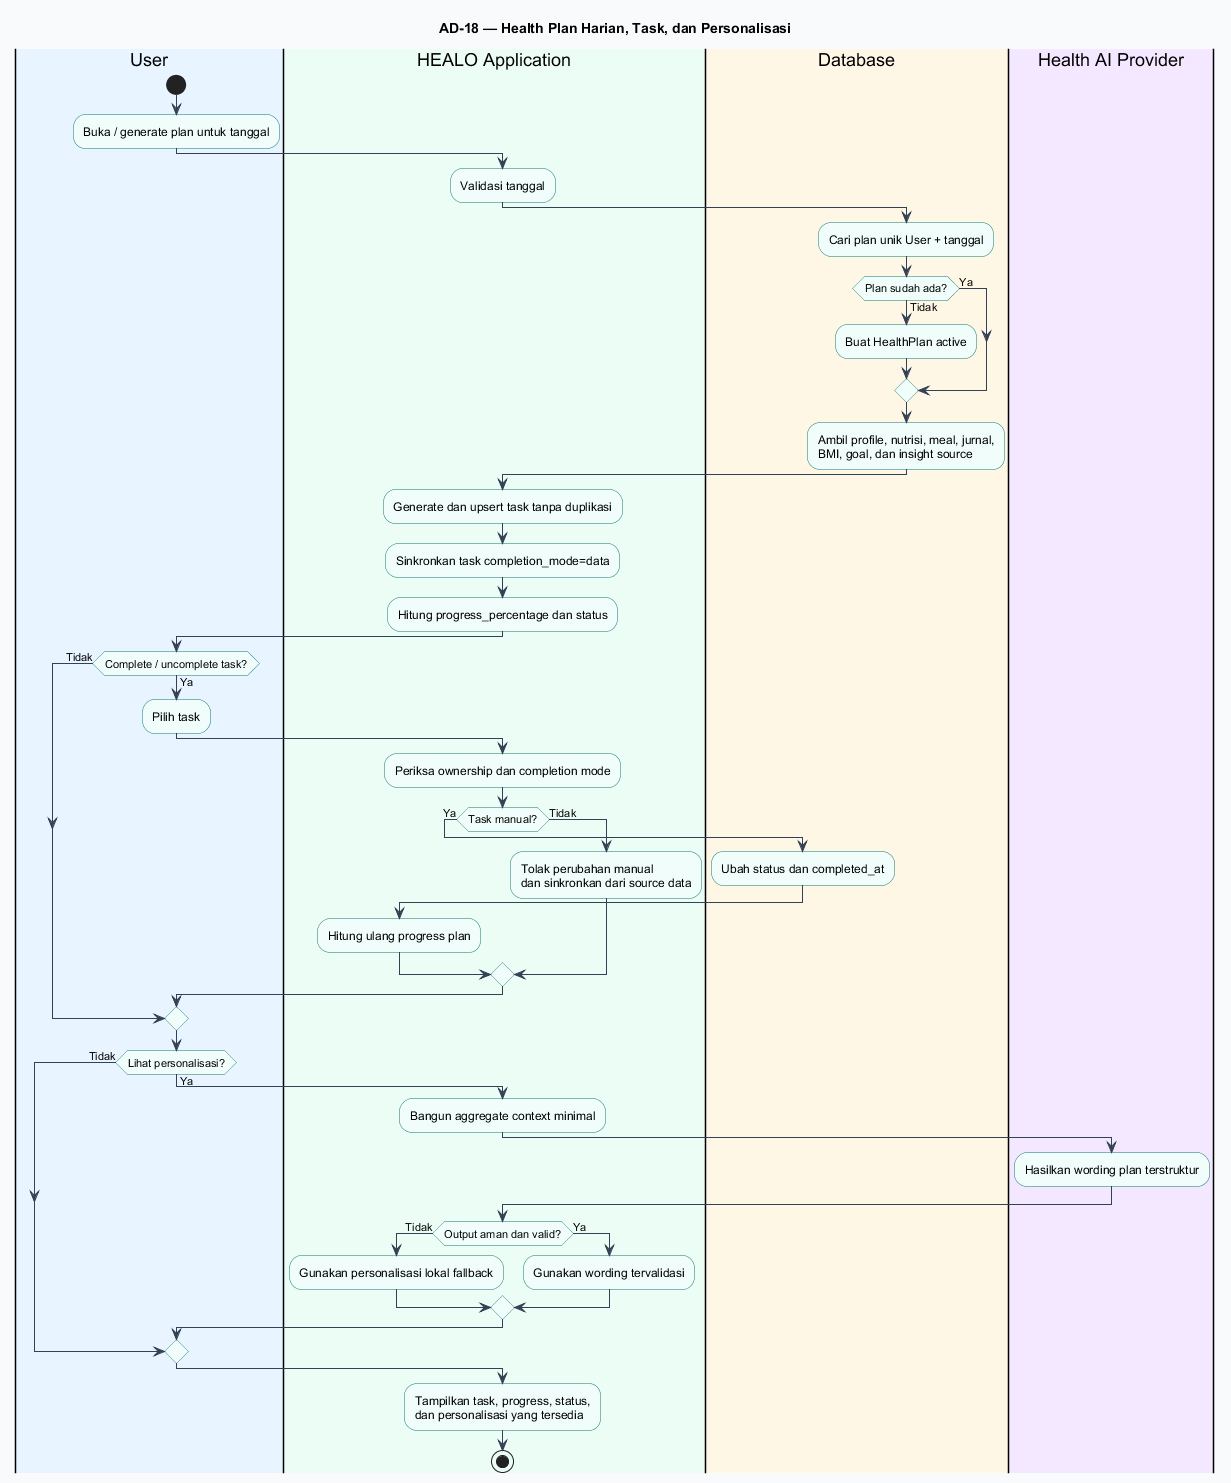

The diagram above was rendered by PlantUML. Its source (embedded in the PNG):
@startuml
title AD-18 — Health Plan Harian, Task, dan Personalisasi
skinparam backgroundColor #F8FAFC
skinparam shadowing false
skinparam defaultFontName Arial
skinparam activityBorderColor #0F766E
skinparam activityBackgroundColor #F0FDFA
skinparam ArrowColor #334155

|#E8F4FF|User|
start
:Buka / generate plan untuk tanggal;

|#ECFDF5|HEALO Application|
:Validasi tanggal;
|#FFF7E6|Database|
:Cari plan unik User + tanggal;
if (Plan sudah ada?) then (Tidak)
  :Buat HealthPlan active;
else (Ya)
endif
:Ambil profile, nutrisi, meal, jurnal,\nBMI, goal, dan insight source;

|#ECFDF5|HEALO Application|
:Generate dan upsert task tanpa duplikasi;
:Sinkronkan task completion_mode=data;
:Hitung progress_percentage dan status;

|#E8F4FF|User|
if (Complete / uncomplete task?) then (Ya)
  :Pilih task;
  |#ECFDF5|HEALO Application|
  :Periksa ownership dan completion mode;
  if (Task manual?) then (Ya)
    |#FFF7E6|Database|
    :Ubah status dan completed_at;
    |#ECFDF5|HEALO Application|
    :Hitung ulang progress plan;
  else (Tidak)
    :Tolak perubahan manual\ndan sinkronkan dari source data;
  endif
else (Tidak)
endif

|#E8F4FF|User|
if (Lihat personalisasi?) then (Ya)
  |#ECFDF5|HEALO Application|
  :Bangun aggregate context minimal;
  |#F3E8FF|Health AI Provider|
  :Hasilkan wording plan terstruktur;
  |#ECFDF5|HEALO Application|
  if (Output aman dan valid?) then (Tidak)
    :Gunakan personalisasi lokal fallback;
  else (Ya)
    :Gunakan wording tervalidasi;
  endif
else (Tidak)
endif
:Tampilkan task, progress, status,\ndan personalisasi yang tersedia;
stop
@enduml